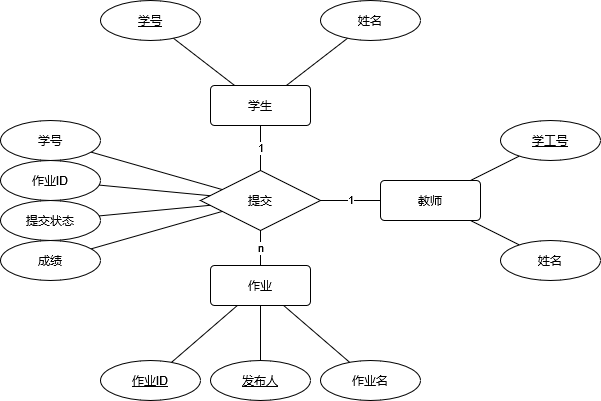

The diagram above was exported from draw.io. Its source (the exported page's mxGraphModel, read from the mxfile embedded in the PNG):
<mxGraphModel dx="1050" dy="662" grid="1" gridSize="10" guides="1" tooltips="1" connect="1" arrows="1" fold="1" page="1" pageScale="1" pageWidth="827" pageHeight="1169" math="0" shadow="0">
  <root>
    <mxCell id="0" />
    <mxCell id="1" parent="0" />
    <mxCell id="pOn90FeVlg54jFNk1RV9-20" value="1" style="rounded=0;orthogonalLoop=1;jettySize=auto;html=1;endArrow=none;endFill=0;" parent="1" source="pOn90FeVlg54jFNk1RV9-1" target="pOn90FeVlg54jFNk1RV9-17" edge="1">
      <mxGeometry relative="1" as="geometry" />
    </mxCell>
    <mxCell id="pOn90FeVlg54jFNk1RV9-1" value="学生" style="rounded=1;arcSize=10;whiteSpace=wrap;html=1;align=center;" parent="1" vertex="1">
      <mxGeometry x="350" y="245" width="100" height="40" as="geometry" />
    </mxCell>
    <mxCell id="y6KN7KZZk5JMxYs3tBmX-3" style="rounded=0;orthogonalLoop=1;jettySize=auto;html=1;endArrow=none;endFill=0;" edge="1" parent="1" source="pOn90FeVlg54jFNk1RV9-2" target="y6KN7KZZk5JMxYs3tBmX-2">
      <mxGeometry relative="1" as="geometry" />
    </mxCell>
    <mxCell id="pOn90FeVlg54jFNk1RV9-2" value="&lt;div&gt;作业&lt;/div&gt;" style="rounded=1;arcSize=10;whiteSpace=wrap;html=1;align=center;" parent="1" vertex="1">
      <mxGeometry x="350" y="425" width="100" height="40" as="geometry" />
    </mxCell>
    <mxCell id="pOn90FeVlg54jFNk1RV9-8" value="学号" style="ellipse;whiteSpace=wrap;html=1;align=center;fontStyle=4;" parent="1" vertex="1">
      <mxGeometry x="240" y="160" width="100" height="40" as="geometry" />
    </mxCell>
    <mxCell id="pOn90FeVlg54jFNk1RV9-10" value="" style="endArrow=none;html=1;rounded=0;" parent="1" source="pOn90FeVlg54jFNk1RV9-8" target="pOn90FeVlg54jFNk1RV9-1" edge="1">
      <mxGeometry relative="1" as="geometry">
        <mxPoint x="170" y="215" as="sourcePoint" />
        <mxPoint x="330" y="215" as="targetPoint" />
      </mxGeometry>
    </mxCell>
    <mxCell id="pOn90FeVlg54jFNk1RV9-11" value="&lt;div&gt;姓名&lt;/div&gt;" style="ellipse;whiteSpace=wrap;html=1;align=center;" parent="1" vertex="1">
      <mxGeometry x="460" y="160" width="100" height="40" as="geometry" />
    </mxCell>
    <mxCell id="pOn90FeVlg54jFNk1RV9-12" value="" style="endArrow=none;html=1;rounded=0;" parent="1" source="pOn90FeVlg54jFNk1RV9-11" target="pOn90FeVlg54jFNk1RV9-1" edge="1">
      <mxGeometry relative="1" as="geometry">
        <mxPoint x="400" y="175" as="sourcePoint" />
        <mxPoint x="480" y="365" as="targetPoint" />
      </mxGeometry>
    </mxCell>
    <mxCell id="pOn90FeVlg54jFNk1RV9-13" value="学号" style="ellipse;whiteSpace=wrap;html=1;align=center;" parent="1" vertex="1">
      <mxGeometry x="140" y="280" width="100" height="40" as="geometry" />
    </mxCell>
    <mxCell id="pOn90FeVlg54jFNk1RV9-14" value="" style="endArrow=none;html=1;rounded=0;" parent="1" source="pOn90FeVlg54jFNk1RV9-13" target="pOn90FeVlg54jFNk1RV9-17" edge="1">
      <mxGeometry relative="1" as="geometry">
        <mxPoint x="620" y="135" as="sourcePoint" />
        <mxPoint x="620" y="205" as="targetPoint" />
      </mxGeometry>
    </mxCell>
    <mxCell id="pOn90FeVlg54jFNk1RV9-15" value="&lt;div&gt;成绩&lt;/div&gt;" style="ellipse;whiteSpace=wrap;html=1;align=center;" parent="1" vertex="1">
      <mxGeometry x="140" y="400" width="100" height="40" as="geometry" />
    </mxCell>
    <mxCell id="pOn90FeVlg54jFNk1RV9-16" value="" style="endArrow=none;html=1;rounded=0;" parent="1" source="pOn90FeVlg54jFNk1RV9-15" target="pOn90FeVlg54jFNk1RV9-17" edge="1">
      <mxGeometry relative="1" as="geometry">
        <mxPoint x="730" y="200" as="sourcePoint" />
        <mxPoint x="330" y="400" as="targetPoint" />
      </mxGeometry>
    </mxCell>
    <mxCell id="pOn90FeVlg54jFNk1RV9-21" value="n" style="rounded=0;orthogonalLoop=1;jettySize=auto;html=1;endArrow=none;endFill=0;" parent="1" source="pOn90FeVlg54jFNk1RV9-17" target="pOn90FeVlg54jFNk1RV9-2" edge="1">
      <mxGeometry relative="1" as="geometry" />
    </mxCell>
    <mxCell id="y6KN7KZZk5JMxYs3tBmX-10" value="1" style="rounded=0;orthogonalLoop=1;jettySize=auto;html=1;endArrow=none;endFill=0;spacing=2;horizontal=1;verticalAlign=middle;spacingLeft=0;fontFamily=Helvetica;" edge="1" parent="1" source="pOn90FeVlg54jFNk1RV9-17" target="y6KN7KZZk5JMxYs3tBmX-11">
      <mxGeometry relative="1" as="geometry">
        <mxPoint x="560" y="360" as="targetPoint" />
      </mxGeometry>
    </mxCell>
    <mxCell id="pOn90FeVlg54jFNk1RV9-17" value="提交" style="shape=rhombus;perimeter=rhombusPerimeter;whiteSpace=wrap;html=1;align=center;" parent="1" vertex="1">
      <mxGeometry x="340" y="330" width="120" height="60" as="geometry" />
    </mxCell>
    <mxCell id="pOn90FeVlg54jFNk1RV9-24" value="" style="endArrow=none;html=1;rounded=0;" parent="1" source="pOn90FeVlg54jFNk1RV9-32" target="pOn90FeVlg54jFNk1RV9-2" edge="1">
      <mxGeometry relative="1" as="geometry">
        <mxPoint x="300" y="555" as="sourcePoint" />
        <mxPoint x="460" y="555" as="targetPoint" />
      </mxGeometry>
    </mxCell>
    <mxCell id="pOn90FeVlg54jFNk1RV9-32" value="作业名" style="ellipse;whiteSpace=wrap;html=1;align=center;" parent="1" vertex="1">
      <mxGeometry x="460" y="520" width="100" height="40" as="geometry" />
    </mxCell>
    <mxCell id="pOn90FeVlg54jFNk1RV9-37" value="提交状态" style="ellipse;whiteSpace=wrap;html=1;align=center;" parent="1" vertex="1">
      <mxGeometry x="140" y="360" width="100" height="40" as="geometry" />
    </mxCell>
    <mxCell id="pOn90FeVlg54jFNk1RV9-38" value="" style="endArrow=none;html=1;rounded=0;" parent="1" source="pOn90FeVlg54jFNk1RV9-37" target="pOn90FeVlg54jFNk1RV9-17" edge="1">
      <mxGeometry relative="1" as="geometry">
        <mxPoint x="260" y="395" as="sourcePoint" />
        <mxPoint x="340" y="395" as="targetPoint" />
      </mxGeometry>
    </mxCell>
    <mxCell id="y6KN7KZZk5JMxYs3tBmX-2" value="&lt;u&gt;作业ID&lt;/u&gt;" style="ellipse;whiteSpace=wrap;html=1;align=center;" vertex="1" parent="1">
      <mxGeometry x="240" y="520" width="100" height="40" as="geometry" />
    </mxCell>
    <mxCell id="y6KN7KZZk5JMxYs3tBmX-4" value="作业ID" style="ellipse;whiteSpace=wrap;html=1;align=center;" vertex="1" parent="1">
      <mxGeometry x="140" y="320" width="100" height="40" as="geometry" />
    </mxCell>
    <mxCell id="y6KN7KZZk5JMxYs3tBmX-5" value="" style="endArrow=none;html=1;rounded=0;" edge="1" parent="1" source="y6KN7KZZk5JMxYs3tBmX-4" target="pOn90FeVlg54jFNk1RV9-17">
      <mxGeometry relative="1" as="geometry">
        <mxPoint x="730" y="120" as="sourcePoint" />
        <mxPoint x="340" y="280" as="targetPoint" />
      </mxGeometry>
    </mxCell>
    <mxCell id="y6KN7KZZk5JMxYs3tBmX-9" value="" style="rounded=0;orthogonalLoop=1;jettySize=auto;html=1;endArrow=none;endFill=0;" edge="1" parent="1" source="y6KN7KZZk5JMxYs3tBmX-8" target="pOn90FeVlg54jFNk1RV9-2">
      <mxGeometry relative="1" as="geometry" />
    </mxCell>
    <mxCell id="y6KN7KZZk5JMxYs3tBmX-8" value="&lt;u&gt;发布人&lt;/u&gt;" style="ellipse;whiteSpace=wrap;html=1;align=center;" vertex="1" parent="1">
      <mxGeometry x="350" y="520" width="100" height="40" as="geometry" />
    </mxCell>
    <mxCell id="y6KN7KZZk5JMxYs3tBmX-14" style="rounded=0;orthogonalLoop=1;jettySize=auto;html=1;endArrow=none;endFill=0;" edge="1" parent="1" source="y6KN7KZZk5JMxYs3tBmX-11" target="y6KN7KZZk5JMxYs3tBmX-15">
      <mxGeometry relative="1" as="geometry">
        <mxPoint x="670" y="410" as="targetPoint" />
      </mxGeometry>
    </mxCell>
    <mxCell id="y6KN7KZZk5JMxYs3tBmX-11" value="教师" style="rounded=1;arcSize=10;whiteSpace=wrap;html=1;align=center;" vertex="1" parent="1">
      <mxGeometry x="520" y="340" width="100" height="40" as="geometry" />
    </mxCell>
    <mxCell id="y6KN7KZZk5JMxYs3tBmX-13" style="rounded=0;orthogonalLoop=1;jettySize=auto;html=1;endArrow=none;endFill=0;" edge="1" parent="1" source="y6KN7KZZk5JMxYs3tBmX-12" target="y6KN7KZZk5JMxYs3tBmX-11">
      <mxGeometry relative="1" as="geometry" />
    </mxCell>
    <mxCell id="y6KN7KZZk5JMxYs3tBmX-12" value="学工号" style="ellipse;whiteSpace=wrap;html=1;align=center;fontStyle=4;" vertex="1" parent="1">
      <mxGeometry x="640" y="280" width="100" height="40" as="geometry" />
    </mxCell>
    <mxCell id="y6KN7KZZk5JMxYs3tBmX-15" value="姓名" style="ellipse;whiteSpace=wrap;html=1;align=center;" vertex="1" parent="1">
      <mxGeometry x="640" y="400" width="100" height="40" as="geometry" />
    </mxCell>
  </root>
</mxGraphModel>